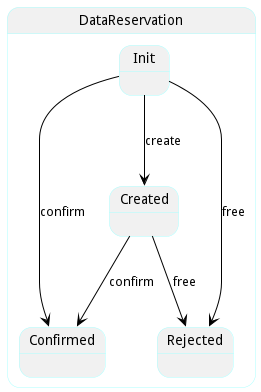

The diagram above was rendered by PlantUML. Its source (embedded in the PNG):
@startuml



state DataReservation ##aaffff {

    state Init ##aaffff {
    }

    state Created ##aaffff {
    }

    state Confirmed ##aaffff {
    }

    state Rejected ##aaffff {
    }




Init -[#black]--> Created : create

Init -[#black]--> Confirmed : confirm

Init -[#black]--> Rejected : free

Created -[#black]--> Confirmed : confirm

Created -[#black]--> Rejected : free

}


@enduml